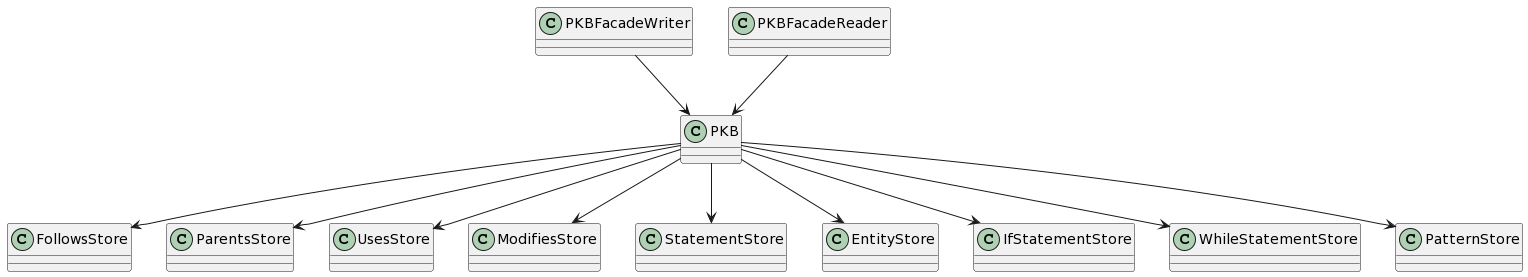

The diagram above was rendered by PlantUML. Its source (embedded in the PNG):
@startuml
class           PKBFacadeWriter
class           PKBFacadeReader
class           PKB
class           FollowsStore
class           ParentsStore
class           UsesStore
class           ModifiesStore
class           StatementStore
class           EntityStore
class           IfStatementStore
class           WhileStatementStore
class           PatternStore
PKBFacadeWriter           -->           PKB
PKBFacadeReader           -->           PKB
PKB           -->           FollowsStore
PKB           -->           ParentsStore
PKB           -->           UsesStore
PKB           -->           ModifiesStore
PKB           -->           StatementStore
PKB           -->           EntityStore
PKB           -->           IfStatementStore
PKB           -->           WhileStatementStore
PKB           -->           PatternStore
@enduml